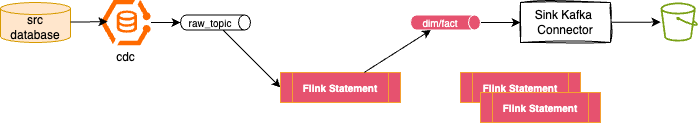

The diagram above was exported from draw.io. Its source (the exported page's mxGraphModel, read from the mxfile embedded in the PNG):
<mxGraphModel dx="872" dy="271" grid="1" gridSize="10" guides="1" tooltips="1" connect="1" arrows="1" fold="1" page="1" pageScale="1" pageWidth="850" pageHeight="1100" math="0" shadow="0">
  <root>
    <mxCell id="0" />
    <mxCell id="1" parent="0" />
    <mxCell id="2" value="src database" style="shape=cylinder3;whiteSpace=wrap;html=1;boundedLbl=1;backgroundOutline=1;size=6;fillColor=#ffe6cc;strokeColor=#d79b00;" vertex="1" parent="1">
      <mxGeometry x="30" y="90" width="70" height="40" as="geometry" />
    </mxCell>
    <mxCell id="3" value="" style="points=[];aspect=fixed;html=1;align=center;shadow=0;dashed=0;fillColor=#FF6A00;strokeColor=none;shape=mxgraph.alibaba_cloud.cddc_cloud_database_dedicated_cluster;" vertex="1" parent="1">
      <mxGeometry x="130" y="87.2" width="50.4" height="45.6" as="geometry" />
    </mxCell>
    <mxCell id="4" style="edgeStyle=none;html=1;entryX=0.139;entryY=0.482;entryDx=0;entryDy=0;entryPerimeter=0;" edge="1" parent="1" source="2" target="3">
      <mxGeometry relative="1" as="geometry" />
    </mxCell>
    <mxCell id="5" value="cdc" style="text;html=1;align=center;verticalAlign=middle;resizable=0;points=[];autosize=1;strokeColor=none;fillColor=none;" vertex="1" parent="1">
      <mxGeometry x="135.2" y="130" width="40" height="30" as="geometry" />
    </mxCell>
    <mxCell id="9" style="edgeStyle=none;html=1;entryX=0;entryY=0.5;entryDx=0;entryDy=0;" edge="1" parent="1" source="6" target="8">
      <mxGeometry relative="1" as="geometry" />
    </mxCell>
    <mxCell id="6" value="raw_topic" style="shape=cylinder3;whiteSpace=wrap;html=1;boundedLbl=1;backgroundOutline=1;size=6;direction=south;fontSize=10;" vertex="1" parent="1">
      <mxGeometry x="210" y="102.5" width="70" height="15" as="geometry" />
    </mxCell>
    <mxCell id="7" style="edgeStyle=none;html=1;entryX=0.5;entryY=1;entryDx=0;entryDy=0;entryPerimeter=0;" edge="1" parent="1" source="3" target="6">
      <mxGeometry relative="1" as="geometry" />
    </mxCell>
    <mxCell id="8" value="Flink Statement" style="shape=process;whiteSpace=wrap;html=1;backgroundOutline=1;fillColor=#E6526F;strokeColor=#F5A030;fontSize=10;fontColor=#FFFFFF;fontStyle=1" vertex="1" parent="1">
      <mxGeometry x="310" y="160" width="120" height="30" as="geometry" />
    </mxCell>
    <mxCell id="15" style="edgeStyle=none;html=1;" edge="1" parent="1" source="11" target="14">
      <mxGeometry relative="1" as="geometry" />
    </mxCell>
    <mxCell id="11" value="dim/fact" style="shape=cylinder3;whiteSpace=wrap;html=1;boundedLbl=1;backgroundOutline=1;size=6;direction=south;fontSize=10;fillColor=#E6526F;fillStyle=solid;strokeColor=#FFFFFF;fontColor=#FFFFFF;" vertex="1" parent="1">
      <mxGeometry x="440" y="102.5" width="70" height="15" as="geometry" />
    </mxCell>
    <mxCell id="12" style="edgeStyle=none;html=1;entryX=1;entryY=0;entryDx=0;entryDy=49.5;entryPerimeter=0;" edge="1" parent="1" source="8" target="11">
      <mxGeometry relative="1" as="geometry" />
    </mxCell>
    <mxCell id="17" style="edgeStyle=none;html=1;" edge="1" parent="1" source="14" target="16">
      <mxGeometry relative="1" as="geometry" />
    </mxCell>
    <mxCell id="14" value="Sink Kafka&amp;nbsp;&lt;div&gt;Connector&lt;/div&gt;" style="rounded=0;whiteSpace=wrap;html=1;sketch=1;curveFitting=1;jiggle=2;" vertex="1" parent="1">
      <mxGeometry x="550" y="90" width="90" height="40" as="geometry" />
    </mxCell>
    <mxCell id="16" value="" style="sketch=0;outlineConnect=0;fontColor=#232F3E;gradientColor=none;fillColor=#7AA116;strokeColor=none;dashed=0;verticalLabelPosition=bottom;verticalAlign=top;align=center;html=1;fontSize=12;fontStyle=0;aspect=fixed;pointerEvents=1;shape=mxgraph.aws4.bucket;" vertex="1" parent="1">
      <mxGeometry x="690" y="90" width="37.5" height="39" as="geometry" />
    </mxCell>
    <mxCell id="18" value="Flink Statement" style="shape=process;whiteSpace=wrap;html=1;backgroundOutline=1;fillColor=#E6526F;strokeColor=#F5A030;fontSize=10;fontColor=#FFFFFF;fontStyle=1" vertex="1" parent="1">
      <mxGeometry x="490" y="160" width="120" height="30" as="geometry" />
    </mxCell>
    <mxCell id="19" value="Flink Statement" style="shape=process;whiteSpace=wrap;html=1;backgroundOutline=1;fillColor=#E6526F;strokeColor=#F5A030;fontSize=10;fontColor=#FFFFFF;fontStyle=1" vertex="1" parent="1">
      <mxGeometry x="510" y="180" width="120" height="30" as="geometry" />
    </mxCell>
  </root>
</mxGraphModel>